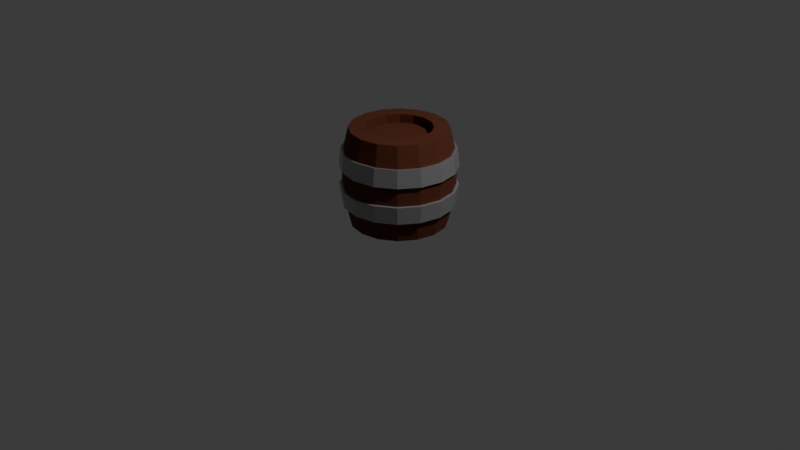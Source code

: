 # Source: barrel.blend  (saved by Blender 4.4.32; exported with 4.5.12 LTS)
import bpy
from mathutils import Matrix  # noqa: F401  (used for matrix-valued properties, if any)

bpy.ops.wm.read_factory_settings(use_empty=True)
scene = bpy.context.scene
scene.name = 'Scene'

# ---- collections
col_collection = bpy.data.collections.new('Collection'); scene.collection.children.link(col_collection)

# ---- materials (node trees are filled in below, after node groups)
mat_wood = bpy.data.materials.new('wood')
mat_iron = bpy.data.materials.new('iron')

# ---- material node trees
mat_wood.use_nodes = True; mat_wood.node_tree.nodes.clear()
_N = mat_wood.node_tree.nodes; _L = mat_wood.node_tree.links
n0 = _N.new('ShaderNodeBsdfPrincipled'); n0.name = 'Principled BSDF'; n0.location = (10, 300)
n0.inputs[0].default_value = (0.09273, 0.01591, 0.0, 1.0)
n0.inputs[2].default_value = 0.8578
n1 = _N.new('ShaderNodeOutputMaterial'); n1.name = 'Material Output'; n1.location = (300, 300)
_L.new(n0.outputs[0], n1.inputs[0])
n1.is_active_output = True
mat_iron.use_nodes = True; mat_iron.node_tree.nodes.clear()
_N = mat_iron.node_tree.nodes; _L = mat_iron.node_tree.links
n0 = _N.new('ShaderNodeBsdfPrincipled'); n0.name = 'Principled BSDF'; n0.location = (10, 300)
n0.inputs[0].default_value = (0.3162, 0.3162, 0.3162, 1.0)
n0.inputs[1].default_value = 0.3119
n0.inputs[2].default_value = 0.2156
n0.inputs[3].default_value = 2.6
n1 = _N.new('ShaderNodeOutputMaterial'); n1.name = 'Material Output'; n1.location = (300, 300)
_L.new(n0.outputs[0], n1.inputs[0])
n1.is_active_output = True

# ---- world
world_world = bpy.data.worlds.new('World'); scene.world = world_world
world_world.use_nodes = True; world_world.node_tree.nodes.clear()
_N = world_world.node_tree.nodes; _L = world_world.node_tree.links
n0 = _N.new('ShaderNodeOutputWorld'); n0.name = 'World Output'; n0.location = (300, 300)
n1 = _N.new('ShaderNodeBackground'); n1.name = 'Background'; n1.location = (10, 300)
n1.inputs[0].default_value = (0.05088, 0.05088, 0.05088, 1.0)
_L.new(n1.outputs[0], n0.inputs[0])
n0.is_active_output = True
world_world.color = (0.05088, 0.05088, 0.05088)
world_world.sun_shadow_jitter_overblur = 0.0

# ---- cameras
cam_camera = bpy.data.cameras.new('Camera')
cam_camera.clip_end = 100.0
cam_camera.ortho_scale = 7.314

# ---- lights
light_light = bpy.data.lights.new('Light', 'POINT')
light_light.energy = 1000.0
light_light.shadow_soft_size = 0.1

# ---- meshes
me_cylinder = bpy.data.meshes.new('Cylinder')
me_cylinder.from_pydata([(0.0, 0.6828, -1.0), (0.0, 0.6828, 1.0), (0.2613, 0.6308, -1.0), (0.2613, 0.6308, 1.0), (0.4828, 0.4828, -1.0), (0.4828, 0.4828, 1.0), (0.6308, 0.2613, -1.0), (0.6308, 0.2613, 1.0), (0.6828, 0.0, -1.0), (0.6828, 0.0, 1.0), (0.6308, -0.2613, -1.0), (0.6308, -0.2613, 1.0), (0.4828, -0.4828, -1.0), (0.4828, -0.4828, 1.0), (0.2613, -0.6308, -1.0), (0.2613, -0.6308, 1.0), (0.0, -0.6828, -1.0), (0.0, -0.6828, 1.0), (-0.2613, -0.6308, -1.0), (-0.2613, -0.6308, 1.0), (-0.4828, -0.4828, -1.0), (-0.4828, -0.4828, 1.0), (-0.6308, -0.2613, -1.0), (-0.6308, -0.2613, 1.0), (-0.6828, 0.0, -1.0), (-0.6828, 0.0, 1.0), (-0.6308, 0.2613, -1.0), (-0.6308, 0.2613, 1.0), (-0.4828, 0.4828, -1.0), (-0.4828, 0.4828, 1.0), (-0.2613, 0.6308, -1.0), (-0.2613, 0.6308, 1.0), (-7.876e-10, 1.141, -0.1941), (-5.567e-10, 1.1, -0.562), (-5.567e-10, 1.1, 0.562), (-7.876e-10, 1.141, 0.1941), (0.4366, 1.054, 0.1941), (0.4208, 1.016, 0.562), (0.4208, 1.016, -0.562), (0.4366, 1.054, -0.1941), (0.8068, 0.8068, 0.1941), (0.7775, 0.7775, 0.562), (0.7775, 0.7775, -0.562), (0.8068, 0.8068, -0.1941), (1.054, 0.4366, 0.1941), (1.016, 0.4208, 0.562), (1.016, 0.4208, -0.562), (1.054, 0.4366, -0.1941), (1.141, -1.05e-09, 0.1941), (1.1, -7.422e-10, 0.562), (1.1, -7.422e-10, -0.562), (1.141, -1.05e-09, -0.1941), (1.054, -0.4366, 0.1941), (1.016, -0.4208, 0.562), (1.016, -0.4208, -0.562), (1.054, -0.4366, -0.1941), (0.8068, -0.8068, 0.1941), (0.7775, -0.7775, 0.562), (0.7775, -0.7775, -0.562), (0.8068, -0.8068, -0.1941), (0.4366, -1.054, 0.1941), (0.4208, -1.016, 0.562), (0.4208, -1.016, -0.562), (0.4366, -1.054, -0.1941), (-7.876e-10, -1.141, 0.1941), (-5.567e-10, -1.1, 0.562), (-5.567e-10, -1.1, -0.562), (-7.876e-10, -1.141, -0.1941), (-0.4366, -1.054, 0.1941), (-0.4208, -1.016, 0.562), (-0.4208, -1.016, -0.562), (-0.4366, -1.054, -0.1941), (-0.8068, -0.8068, 0.1941), (-0.7775, -0.7775, 0.562), (-0.7775, -0.7775, -0.562), (-0.8068, -0.8068, -0.1941), (-1.054, -0.4366, 0.1941), (-1.016, -0.4208, 0.562), (-1.016, -0.4208, -0.562), (-1.054, -0.4366, -0.1941), (-1.141, -1.05e-09, 0.1941), (-1.1, -7.422e-10, 0.562), (-1.1, -7.422e-10, -0.562), (-1.141, -1.05e-09, -0.1941), (-1.054, 0.4366, 0.1941), (-1.016, 0.4208, 0.562), (-1.016, 0.4208, -0.562), (-1.054, 0.4366, -0.1941), (-0.8068, 0.8068, 0.1941), (-0.7775, 0.7775, 0.562), (-0.7775, 0.7775, -0.562), (-0.8068, 0.8068, -0.1941), (-0.4366, 1.054, 0.1941), (-0.4208, 1.016, 0.562), (-0.4208, 1.016, -0.562), (-0.4366, 1.054, -0.1941), (-0.4416, 1.066, -0.5681), (-0.4574, 1.104, -0.2003), (-7.876e-10, 1.195, -0.2003), (-5.567e-10, 1.154, -0.5681), (-0.4574, 1.104, 0.2003), (-0.4416, 1.066, 0.5681), (-5.567e-10, 1.154, 0.5681), (-7.876e-10, 1.195, 0.2003), (-0.816, 0.816, -0.5681), (-0.8452, 0.8452, -0.2003), (-0.8452, 0.8452, 0.2003), (-0.816, 0.816, 0.5681), (-1.066, 0.4416, -0.5681), (-1.104, 0.4574, -0.2003), (-1.104, 0.4574, 0.2003), (-1.066, 0.4416, 0.5681), (-1.154, -7.422e-10, -0.5681), (-1.195, -1.05e-09, -0.2003), (-1.195, -1.05e-09, 0.2003), (-1.154, -7.422e-10, 0.5681), (-1.066, -0.4416, -0.5681), (-1.104, -0.4574, -0.2003), (-1.104, -0.4574, 0.2003), (-1.066, -0.4416, 0.5681), (-0.816, -0.816, -0.5681), (-0.8452, -0.8452, -0.2003), (-0.8452, -0.8452, 0.2003), (-0.816, -0.816, 0.5681), (-0.4416, -1.066, -0.5681), (-0.4574, -1.104, -0.2003), (-0.4574, -1.104, 0.2003), (-0.4416, -1.066, 0.5681), (-5.567e-10, -1.154, -0.5681), (-7.876e-10, -1.195, -0.2003), (-7.876e-10, -1.195, 0.2003), (-5.567e-10, -1.154, 0.5681), (0.4416, -1.066, -0.5681), (0.4574, -1.104, -0.2003), (0.4574, -1.104, 0.2003), (0.4416, -1.066, 0.5681), (0.816, -0.816, -0.5681), (0.8452, -0.8452, -0.2003), (0.8452, -0.8452, 0.2003), (0.816, -0.816, 0.5681), (1.066, -0.4416, -0.5681), (1.104, -0.4574, -0.2003), (1.104, -0.4574, 0.2003), (1.066, -0.4416, 0.5681), (1.154, -7.422e-10, -0.5681), (1.195, -1.05e-09, -0.2003), (1.195, -1.05e-09, 0.2003), (1.154, -7.422e-10, 0.5681), (1.066, 0.4416, -0.5681), (1.104, 0.4574, -0.2003), (1.104, 0.4574, 0.2003), (1.066, 0.4416, 0.5681), (0.816, 0.816, -0.5681), (0.8452, 0.8452, -0.2003), (0.8452, 0.8452, 0.2003), (0.816, 0.816, 0.5681), (0.4416, 1.066, -0.5681), (0.4574, 1.104, -0.2003), (0.4574, 1.104, 0.2003), (0.4416, 1.066, 0.5681), (0.0, 1.0, -1.0), (0.3827, 0.9239, -1.0), (0.3827, 0.9239, 1.0), (0.0, 1.0, 1.0), (0.7071, 0.7071, -1.0), (0.7071, 0.7071, 1.0), (0.9239, 0.3827, -1.0), (0.9239, 0.3827, 1.0), (1.0, 0.0, -1.0), (1.0, 0.0, 1.0), (0.9239, -0.3827, -1.0), (0.9239, -0.3827, 1.0), (0.7071, -0.7071, -1.0), (0.7071, -0.7071, 1.0), (0.3827, -0.9239, -1.0), (0.3827, -0.9239, 1.0), (0.0, -1.0, -1.0), (0.0, -1.0, 1.0), (-0.3827, -0.9239, -1.0), (-0.3827, -0.9239, 1.0), (-0.7071, -0.7071, -1.0), (-0.7071, -0.7071, 1.0), (-0.9239, -0.3827, -1.0), (-0.9239, -0.3827, 1.0), (-1.0, 0.0, -1.0), (-1.0, 0.0, 1.0), (-0.9239, 0.3827, -1.0), (-0.9239, 0.3827, 1.0), (-0.7071, 0.7071, -1.0), (-0.7071, 0.7071, 1.0), (-0.3827, 0.9239, -1.0), (-0.3827, 0.9239, 1.0), (0.0, 0.6828, -0.8141), (0.2613, 0.6308, -0.8141), (0.2613, 0.6308, 0.8141), (0.0, 0.6828, 0.8141), (0.4828, 0.4828, -0.8141), (0.4828, 0.4828, 0.8141), (0.6308, 0.2613, -0.8141), (0.6308, 0.2613, 0.8141), (0.6828, 0.0, -0.8141), (0.6828, 0.0, 0.8141), (0.6308, -0.2613, -0.8141), (0.6308, -0.2613, 0.8141), (0.4828, -0.4828, -0.8141), (0.4828, -0.4828, 0.8141), (0.2613, -0.6308, -0.8141), (0.2613, -0.6308, 0.8141), (0.0, -0.6828, -0.8141), (0.0, -0.6828, 0.8141), (-0.2613, -0.6308, -0.8141), (-0.2613, -0.6308, 0.8141), (-0.4828, -0.4828, -0.8141), (-0.4828, -0.4828, 0.8141), (-0.6308, -0.2613, -0.8141), (-0.6308, -0.2613, 0.8141), (-0.6828, 0.0, -0.8141), (-0.6828, 0.0, 0.8141), (-0.6308, 0.2613, -0.8141), (-0.6308, 0.2613, 0.8141), (-0.4828, 0.4828, -0.8141), (-0.4828, 0.4828, 0.8141), (-0.2613, 0.6308, -0.8141), (-0.2613, 0.6308, 0.8141)], [], [(37, 162, 165, 41), (39, 36, 40, 43), (43, 40, 44, 47), (47, 44, 48, 51), (51, 48, 52, 55), (55, 52, 56, 59), (59, 56, 60, 63), (63, 60, 64, 67), (67, 64, 68, 71), (71, 68, 72, 75), (75, 72, 76, 79), (79, 76, 80, 83), (83, 80, 84, 87), (87, 84, 88, 91), (20, 22, 214, 212), (91, 88, 92, 95), (34, 163, 162, 37), (6, 8, 200, 198), (32, 35, 36, 39), (93, 191, 163, 34), (188, 90, 94, 190), (89, 189, 191, 93), (186, 86, 90, 188), (85, 187, 189, 89), (184, 82, 86, 186), (81, 185, 187, 85), (182, 78, 82, 184), (77, 183, 185, 81), (180, 74, 78, 182), (73, 181, 183, 77), (178, 70, 74, 180), (69, 179, 181, 73), (176, 66, 70, 178), (65, 177, 179, 69), (174, 62, 66, 176), (61, 175, 177, 65), (172, 58, 62, 174), (57, 173, 175, 61), (170, 54, 58, 172), (53, 171, 173, 57), (168, 50, 54, 170), (49, 169, 171, 53), (166, 46, 50, 168), (45, 167, 169, 49), (164, 42, 46, 166), (41, 165, 167, 45), (161, 38, 42, 164), (190, 94, 33, 160), (95, 92, 35, 32), (42, 38, 156, 152), (91, 95, 97, 105), (60, 56, 138, 134), (39, 43, 153, 157), (78, 74, 120, 116), (57, 61, 135, 139), (35, 92, 100, 103), (75, 79, 117, 121), (44, 40, 154, 150), (62, 58, 136, 132), (41, 45, 151, 155), (93, 34, 102, 101), (80, 76, 118, 114), (59, 63, 133, 137), (77, 81, 115, 119), (46, 42, 152, 148), (33, 94, 96, 99), (64, 60, 134, 130), (43, 47, 149, 153), (82, 78, 116, 112), (61, 65, 131, 135), (95, 32, 98, 97), (79, 83, 113, 117), (48, 44, 150, 146), (66, 62, 132, 128), (45, 49, 147, 151), (84, 80, 114, 110), (63, 67, 129, 133), (81, 85, 111, 115), (50, 46, 148, 144), (68, 64, 130, 126), (47, 51, 145, 149), (160, 33, 38, 161), (97, 98, 99, 96), (101, 102, 103, 100), (105, 97, 96, 104), (107, 101, 100, 106), (109, 105, 104, 108), (111, 107, 106, 110), (113, 109, 108, 112), (115, 111, 110, 114), (117, 113, 112, 116), (119, 115, 114, 118), (121, 117, 116, 120), (123, 119, 118, 122), (125, 121, 120, 124), (127, 123, 122, 126), (129, 125, 124, 128), (131, 127, 126, 130), (133, 129, 128, 132), (135, 131, 130, 134), (137, 133, 132, 136), (139, 135, 134, 138), (141, 137, 136, 140), (143, 139, 138, 142), (145, 141, 140, 144), (147, 143, 142, 146), (149, 145, 144, 148), (151, 147, 146, 150), (153, 149, 148, 152), (155, 151, 150, 154), (157, 153, 152, 156), (159, 155, 154, 158), (98, 157, 156, 99), (102, 159, 158, 103), (73, 77, 119, 123), (94, 90, 104, 96), (55, 59, 137, 141), (76, 72, 122, 118), (37, 41, 155, 159), (58, 54, 140, 136), (89, 93, 101, 107), (40, 36, 158, 154), (71, 75, 121, 125), (92, 88, 106, 100), (32, 39, 157, 98), (53, 57, 139, 143), (74, 70, 124, 120), (38, 33, 99, 156), (56, 52, 142, 138), (87, 91, 105, 109), (34, 37, 159, 102), (69, 73, 123, 127), (90, 86, 108, 104), (36, 35, 103, 158), (51, 55, 141, 145), (72, 68, 126, 122), (54, 50, 144, 140), (85, 89, 107, 111), (67, 71, 125, 129), (88, 84, 110, 106), (49, 53, 143, 147), (70, 66, 128, 124), (52, 48, 146, 142), (83, 87, 109, 113), (65, 69, 127, 131), (86, 82, 112, 108), (2, 0, 160, 161), (1, 3, 162, 163), (4, 2, 161, 164), (3, 5, 165, 162), (6, 4, 164, 166), (5, 7, 167, 165), (8, 6, 166, 168), (7, 9, 169, 167), (10, 8, 168, 170), (9, 11, 171, 169), (12, 10, 170, 172), (11, 13, 173, 171), (14, 12, 172, 174), (13, 15, 175, 173), (16, 14, 174, 176), (15, 17, 177, 175), (18, 16, 176, 178), (17, 19, 179, 177), (20, 18, 178, 180), (19, 21, 181, 179), (22, 20, 180, 182), (21, 23, 183, 181), (24, 22, 182, 184), (23, 25, 185, 183), (26, 24, 184, 186), (25, 27, 187, 185), (28, 26, 186, 188), (27, 29, 189, 187), (30, 28, 188, 190), (29, 31, 191, 189), (0, 30, 190, 160), (31, 1, 163, 191), (194, 195, 223, 221, 219, 217, 215, 213, 211, 209, 207, 205, 203, 201, 199, 197), (192, 193, 196, 198, 200, 202, 204, 206, 208, 210, 212, 214, 216, 218, 220, 222), (9, 7, 199, 201), (23, 21, 213, 215), (8, 10, 202, 200), (22, 24, 216, 214), (11, 9, 201, 203), (25, 23, 215, 217), (10, 12, 204, 202), (24, 26, 218, 216), (13, 11, 203, 205), (27, 25, 217, 219), (12, 14, 206, 204), (26, 28, 220, 218), (15, 13, 205, 207), (0, 2, 193, 192), (29, 27, 219, 221), (14, 16, 208, 206), (3, 1, 195, 194), (28, 30, 222, 220), (17, 15, 207, 209), (2, 4, 196, 193), (31, 29, 221, 223), (16, 18, 210, 208), (5, 3, 194, 197), (30, 0, 192, 222), (19, 17, 209, 211), (4, 6, 198, 196), (1, 31, 223, 195), (18, 20, 212, 210), (7, 5, 197, 199), (21, 19, 211, 213)])
me_cylinder.polygons.foreach_set('material_index', [0, 0, 0, 0, 0, 0, 0, 0, 0, 0, 0, 0, 0, 0, 0, 0, 0, 0, 0, 0, 0, 0, 0, 0, 0, 0, 0, 0, 0, 0, 0, 0, 0, 0, 0, 0, 0, 0, 0, 0, 0, 0, 0, 0, 0, 0, 0, 0, 0, 1, 1, 1, 1, 1, 1, 1, 1, 1, 1, 1, 1, 1, 1, 1, 1, 1, 1, 1, 1, 1, 1, 1, 1, 1, 1, 1, 1, 1, 1, 1, 1, 0, 1, 1, 1, 1, 1, 1, 1, 1, 1, 1, 1, 1, 1, 1, 1, 1, 1, 1, 1, 1, 1, 1, 1, 1, 1, 1, 1, 1, 1, 1, 1, 1, 1, 1, 1, 1, 1, 1, 1, 1, 1, 1, 1, 1, 1, 1, 1, 1, 1, 1, 1, 1, 1, 1, 1, 1, 1, 1, 1, 1, 1, 1, 1, 1, 0, 0, 0, 0, 0, 0, 0, 0, 0, 0, 0, 0, 0, 0, 0, 0, 0, 0, 0, 0, 0, 0, 0, 0, 0, 0, 0, 0, 0, 0, 0, 0, 0, 0, 0, 0, 0, 0, 0, 0, 0, 0, 0, 0, 0, 0, 0, 0, 0, 0, 0, 0, 0, 0, 0, 0, 0, 0, 0, 0, 0, 0, 0, 0])
_uv = me_cylinder.uv_layers.new(name='UVMap')
_uv.uv.foreach_set('vector', [0.9375, 0.8822, 0.9375, 1.0, 0.875, 1.0, 0.875, 0.8822, 0.9375, 0.7075, 0.9375, 0.7925, 0.875, 0.7925, 0.875, 0.7075, 0.875, 0.7075, 0.875, 0.7925, 0.8125, 0.7925, 0.8125, 0.7075, 0.8125, 0.7075, 0.8125, 0.7925, 0.75, 0.7925, 0.75, 0.7075, 0.75, 0.7075, 0.75, 0.7925, 0.6875, 0.7925, 0.6875, 0.7075, 0.6875, 0.7075, 0.6875, 0.7925, 0.625, 0.7925, 0.625, 0.7075, 0.625, 0.7075, 0.625, 0.7925, 0.5625, 0.7925, 0.5625, 0.7075, 0.5625, 0.7075, 0.5625, 0.7925, 0.5, 0.7925, 0.5, 0.7075, 0.5, 0.7075, 0.5, 0.7925, 0.4375, 0.7925, 0.4375, 0.7075, 0.4375, 0.7075, 0.4375, 0.7925, 0.375, 0.7925, 0.375, 0.7075, 0.375, 0.7075, 0.375, 0.7925, 0.3125, 0.7925, 0.3125, 0.7075, 0.3125, 0.7075, 0.3125, 0.7925, 0.25, 0.7925, 0.25, 0.7075, 0.25, 0.7075, 0.25, 0.7925, 0.1875, 0.7925, 0.1875, 0.7075, 0.1875, 0.7075, 0.1875, 0.7925, 0.125, 0.7925, 0.125, 0.7075, 0.6341, 0.1341, 0.5986, 0.1873, 0.5986, 0.1873, 0.6341, 0.1341, 0.125, 0.7075, 0.125, 0.7925, 0.0625, 0.7925, 0.0625, 0.7075, 1.0, 0.8822, 1.0, 1.0, 0.9375, 1.0, 0.9375, 0.8822, 0.9014, 0.3127, 0.9139, 0.25, 0.9139, 0.25, 0.9014, 0.3127, 1.0, 0.7075, 1.0, 0.7925, 0.9375, 0.7925, 0.9375, 0.7075, 0.0625, 0.8822, 0.0625, 1.0, 0.0, 1.0, 0.0, 0.8822, 0.125, 0.5, 0.125, 0.6178, 0.0625, 0.6178, 0.0625, 0.5, 0.125, 0.8822, 0.125, 1.0, 0.0625, 1.0, 0.0625, 0.8822, 0.1875, 0.5, 0.1875, 0.6178, 0.125, 0.6178, 0.125, 0.5, 0.1875, 0.8822, 0.1875, 1.0, 0.125, 1.0, 0.125, 0.8822, 0.25, 0.5, 0.25, 0.6178, 0.1875, 0.6178, 0.1875, 0.5, 0.25, 0.8822, 0.25, 1.0, 0.1875, 1.0, 0.1875, 0.8822, 0.3125, 0.5, 0.3125, 0.6178, 0.25, 0.6178, 0.25, 0.5, 0.3125, 0.8822, 0.3125, 1.0, 0.25, 1.0, 0.25, 0.8822, 0.375, 0.5, 0.375, 0.6178, 0.3125, 0.6178, 0.3125, 0.5, 0.375, 0.8822, 0.375, 1.0, 0.3125, 1.0, 0.3125, 0.8822, 0.4375, 0.5, 0.4375, 0.6178, 0.375, 0.6178, 0.375, 0.5, 0.4375, 0.8822, 0.4375, 1.0, 0.375, 1.0, 0.375, 0.8822, 0.5, 0.5, 0.5, 0.6178, 0.4375, 0.6178, 0.4375, 0.5, 0.5, 0.8822, 0.5, 1.0, 0.4375, 1.0, 0.4375, 0.8822, 0.5625, 0.5, 0.5625, 0.6178, 0.5, 0.6178, 0.5, 0.5, 0.5625, 0.8822, 0.5625, 1.0, 0.5, 1.0, 0.5, 0.8822, 0.625, 0.5, 0.625, 0.6178, 0.5625, 0.6178, 0.5625, 0.5, 0.625, 0.8822, 0.625, 1.0, 0.5625, 1.0, 0.5625, 0.8822, 0.6875, 0.5, 0.6875, 0.6178, 0.625, 0.6178, 0.625, 0.5, 0.6875, 0.8822, 0.6875, 1.0, 0.625, 1.0, 0.625, 0.8822, 0.75, 0.5, 0.75, 0.6178, 0.6875, 0.6178, 0.6875, 0.5, 0.75, 0.8822, 0.75, 1.0, 0.6875, 1.0, 0.6875, 0.8822, 0.8125, 0.5, 0.8125, 0.6178, 0.75, 0.6178, 0.75, 0.5, 0.8125, 0.8822, 0.8125, 1.0, 0.75, 1.0, 0.75, 0.8822, 0.875, 0.5, 0.875, 0.6178, 0.8125, 0.6178, 0.8125, 0.5, 0.875, 0.8822, 0.875, 1.0, 0.8125, 1.0, 0.8125, 0.8822, 0.9375, 0.5, 0.9375, 0.6178, 0.875, 0.6178, 0.875, 0.5, 0.0625, 0.5, 0.0625, 0.6178, 0.0, 0.6178, 0.0, 0.5, 0.0625, 0.7075, 0.0625, 0.7925, 0.0, 0.7925, 0.0, 0.7075, 0.875, 0.6178, 0.9375, 0.6178, 0.9375, 0.6178, 0.875, 0.6178, 0.125, 0.7075, 0.0625, 0.7075, 0.0625, 0.7075, 0.125, 0.7075, 0.5625, 0.7925, 0.625, 0.7925, 0.625, 0.7925, 0.5625, 0.7925, 0.9375, 0.7075, 0.875, 0.7075, 0.875, 0.7075, 0.9375, 0.7075, 0.3125, 0.6178, 0.375, 0.6178, 0.375, 0.6178, 0.3125, 0.6178, 0.625, 0.8822, 0.5625, 0.8822, 0.5625, 0.8822, 0.625, 0.8822, 0.0, 0.7925, 0.0625, 0.7925, 0.0625, 0.7925, 0.0, 0.7925, 0.375, 0.7075, 0.3125, 0.7075, 0.3125, 0.7075, 0.375, 0.7075, 0.8125, 0.7925, 0.875, 0.7925, 0.875, 0.7925, 0.8125, 0.7925, 0.5625, 0.6178, 0.625, 0.6178, 0.625, 0.6178, 0.5625, 0.6178, 0.875, 0.8822, 0.8125, 0.8822, 0.8125, 0.8822, 0.875, 0.8822, 0.0625, 0.8822, 0.0, 0.8822, 0.0, 0.8822, 0.0625, 0.8822, 0.25, 0.7925, 0.3125, 0.7925, 0.3125, 0.7925, 0.25, 0.7925, 0.625, 0.7075, 0.5625, 0.7075, 0.5625, 0.7075, 0.625, 0.7075, 0.3125, 0.8822, 0.25, 0.8822, 0.25, 0.8822, 0.3125, 0.8822, 0.8125, 0.6178, 0.875, 0.6178, 0.875, 0.6178, 0.8125, 0.6178, 0.0, 0.6178, 0.0625, 0.6178, 0.0625, 0.6178, 0.0, 0.6178, 0.5, 0.7925, 0.5625, 0.7925, 0.5625, 0.7925, 0.5, 0.7925, 0.875, 0.7075, 0.8125, 0.7075, 0.8125, 0.7075, 0.875, 0.7075, 0.25, 0.6178, 0.3125, 0.6178, 0.3125, 0.6178, 0.25, 0.6178, 0.5625, 0.8822, 0.5, 0.8822, 0.5, 0.8822, 0.5625, 0.8822, 0.0625, 0.7075, 0.0, 0.7075, 0.0, 0.7075, 0.0625, 0.7075, 0.3125, 0.7075, 0.25, 0.7075, 0.25, 0.7075, 0.3125, 0.7075, 0.75, 0.7925, 0.8125, 0.7925, 0.8125, 0.7925, 0.75, 0.7925, 0.5, 0.6178, 0.5625, 0.6178, 0.5625, 0.6178, 0.5, 0.6178, 0.8125, 0.8822, 0.75, 0.8822, 0.75, 0.8822, 0.8125, 0.8822, 0.1875, 0.7925, 0.25, 0.7925, 0.25, 0.7925, 0.1875, 0.7925, 0.5625, 0.7075, 0.5, 0.7075, 0.5, 0.7075, 0.5625, 0.7075, 0.25, 0.8822, 0.1875, 0.8822, 0.1875, 0.8822, 0.25, 0.8822, 0.75, 0.6178, 0.8125, 0.6178, 0.8125, 0.6178, 0.75, 0.6178, 0.4375, 0.7925, 0.5, 0.7925, 0.5, 0.7925, 0.4375, 0.7925, 0.8125, 0.7075, 0.75, 0.7075, 0.75, 0.7075, 0.8125, 0.7075, 1.0, 0.5, 1.0, 0.6178, 0.9375, 0.6178, 0.9375, 0.5, 0.0625, 0.7075, 0.0, 0.7075, 0.0, 0.6178, 0.0625, 0.6178, 0.0625, 0.8822, 0.0, 0.8822, 0.0, 0.7925, 0.0625, 0.7925, 0.125, 0.7075, 0.0625, 0.7075, 0.0625, 0.6178, 0.125, 0.6178, 0.125, 0.8822, 0.0625, 0.8822, 0.0625, 0.7925, 0.125, 0.7925, 0.1875, 0.7075, 0.125, 0.7075, 0.125, 0.6178, 0.1875, 0.6178, 0.1875, 0.8822, 0.125, 0.8822, 0.125, 0.7925, 0.1875, 0.7925, 0.25, 0.7075, 0.1875, 0.7075, 0.1875, 0.6178, 0.25, 0.6178, 0.25, 0.8822, 0.1875, 0.8822, 0.1875, 0.7925, 0.25, 0.7925, 0.3125, 0.7075, 0.25, 0.7075, 0.25, 0.6178, 0.3125, 0.6178, 0.3125, 0.8822, 0.25, 0.8822, 0.25, 0.7925, 0.3125, 0.7925, 0.375, 0.7075, 0.3125, 0.7075, 0.3125, 0.6178, 0.375, 0.6178, 0.375, 0.8822, 0.3125, 0.8822, 0.3125, 0.7925, 0.375, 0.7925, 0.4375, 0.7075, 0.375, 0.7075, 0.375, 0.6178, 0.4375, 0.6178, 0.4375, 0.8822, 0.375, 0.8822, 0.375, 0.7925, 0.4375, 0.7925, 0.5, 0.7075, 0.4375, 0.7075, 0.4375, 0.6178, 0.5, 0.6178, 0.5, 0.8822, 0.4375, 0.8822, 0.4375, 0.7925, 0.5, 0.7925, 0.5625, 0.7075, 0.5, 0.7075, 0.5, 0.6178, 0.5625, 0.6178, 0.5625, 0.8822, 0.5, 0.8822, 0.5, 0.7925, 0.5625, 0.7925, 0.625, 0.7075, 0.5625, 0.7075, 0.5625, 0.6178, 0.625, 0.6178, 0.625, 0.8822, 0.5625, 0.8822, 0.5625, 0.7925, 0.625, 0.7925, 0.6875, 0.7075, 0.625, 0.7075, 0.625, 0.6178, 0.6875, 0.6178, 0.6875, 0.8822, 0.625, 0.8822, 0.625, 0.7925, 0.6875, 0.7925, 0.75, 0.7075, 0.6875, 0.7075, 0.6875, 0.6178, 0.75, 0.6178, 0.75, 0.8822, 0.6875, 0.8822, 0.6875, 0.7925, 0.75, 0.7925, 0.8125, 0.7075, 0.75, 0.7075, 0.75, 0.6178, 0.8125, 0.6178, 0.8125, 0.8822, 0.75, 0.8822, 0.75, 0.7925, 0.8125, 0.7925, 0.875, 0.7075, 0.8125, 0.7075, 0.8125, 0.6178, 0.875, 0.6178, 0.875, 0.8822, 0.8125, 0.8822, 0.8125, 0.7925, 0.875, 0.7925, 0.9375, 0.7075, 0.875, 0.7075, 0.875, 0.6178, 0.9375, 0.6178, 0.9375, 0.8822, 0.875, 0.8822, 0.875, 0.7925, 0.9375, 0.7925, 1.0, 0.7075, 0.9375, 0.7075, 0.9375, 0.6178, 1.0, 0.6178, 1.0, 0.8822, 0.9375, 0.8822, 0.9375, 0.7925, 1.0, 0.7925, 0.375, 0.8822, 0.3125, 0.8822, 0.3125, 0.8822, 0.375, 0.8822, 0.0625, 0.6178, 0.125, 0.6178, 0.125, 0.6178, 0.0625, 0.6178, 0.6875, 0.7075, 0.625, 0.7075, 0.625, 0.7075, 0.6875, 0.7075, 0.3125, 0.7925, 0.375, 0.7925, 0.375, 0.7925, 0.3125, 0.7925, 0.9375, 0.8822, 0.875, 0.8822, 0.875, 0.8822, 0.9375, 0.8822, 0.625, 0.6178, 0.6875, 0.6178, 0.6875, 0.6178, 0.625, 0.6178, 0.125, 0.8822, 0.0625, 0.8822, 0.0625, 0.8822, 0.125, 0.8822, 0.875, 0.7925, 0.9375, 0.7925, 0.9375, 0.7925, 0.875, 0.7925, 0.4375, 0.7075, 0.375, 0.7075, 0.375, 0.7075, 0.4375, 0.7075, 0.0625, 0.7925, 0.125, 0.7925, 0.125, 0.7925, 0.0625, 0.7925, 1.0, 0.7075, 0.9375, 0.7075, 0.9375, 0.7075, 1.0, 0.7075, 0.6875, 0.8822, 0.625, 0.8822, 0.625, 0.8822, 0.6875, 0.8822, 0.375, 0.6178, 0.4375, 0.6178, 0.4375, 0.6178, 0.375, 0.6178, 0.9375, 0.6178, 1.0, 0.6178, 1.0, 0.6178, 0.9375, 0.6178, 0.625, 0.7925, 0.6875, 0.7925, 0.6875, 0.7925, 0.625, 0.7925, 0.1875, 0.7075, 0.125, 0.7075, 0.125, 0.7075, 0.1875, 0.7075, 1.0, 0.8822, 0.9375, 0.8822, 0.9375, 0.8822, 1.0, 0.8822, 0.4375, 0.8822, 0.375, 0.8822, 0.375, 0.8822, 0.4375, 0.8822, 0.125, 0.6178, 0.1875, 0.6178, 0.1875, 0.6178, 0.125, 0.6178, 0.9375, 0.7925, 1.0, 0.7925, 1.0, 0.7925, 0.9375, 0.7925, 0.75, 0.7075, 0.6875, 0.7075, 0.6875, 0.7075, 0.75, 0.7075, 0.375, 0.7925, 0.4375, 0.7925, 0.4375, 0.7925, 0.375, 0.7925, 0.6875, 0.6178, 0.75, 0.6178, 0.75, 0.6178, 0.6875, 0.6178, 0.1875, 0.8822, 0.125, 0.8822, 0.125, 0.8822, 0.1875, 0.8822, 0.5, 0.7075, 0.4375, 0.7075, 0.4375, 0.7075, 0.5, 0.7075, 0.125, 0.7925, 0.1875, 0.7925, 0.1875, 0.7925, 0.125, 0.7925, 0.75, 0.8822, 0.6875, 0.8822, 0.6875, 0.8822, 0.75, 0.8822, 0.4375, 0.6178, 0.5, 0.6178, 0.5, 0.6178, 0.4375, 0.6178, 0.6875, 0.7925, 0.75, 0.7925, 0.75, 0.7925, 0.6875, 0.7925, 0.25, 0.7075, 0.1875, 0.7075, 0.1875, 0.7075, 0.25, 0.7075, 0.5, 0.8822, 0.4375, 0.8822, 0.4375, 0.8822, 0.5, 0.8822, 0.1875, 0.6178, 0.25, 0.6178, 0.25, 0.6178, 0.1875, 0.6178, 0.8127, 0.4014, 0.75, 0.4139, 0.75, 0.49, 0.8418, 0.4717, 0.25, 0.4139, 0.3127, 0.4014, 0.3418, 0.4717, 0.25, 0.49, 0.8659, 0.3659, 0.8127, 0.4014, 0.8418, 0.4717, 0.9197, 0.4197, 0.3127, 0.4014, 0.3659, 0.3659, 0.4197, 0.4197, 0.3418, 0.4717, 0.9014, 0.3127, 0.8659, 0.3659, 0.9197, 0.4197, 0.9717, 0.3418, 0.3659, 0.3659, 0.4014, 0.3127, 0.4717, 0.3418, 0.4197, 0.4197, 0.9139, 0.25, 0.9014, 0.3127, 0.9717, 0.3418, 0.99, 0.25, 0.4014, 0.3127, 0.4139, 0.25, 0.49, 0.25, 0.4717, 0.3418, 0.9014, 0.1873, 0.9139, 0.25, 0.99, 0.25, 0.9717, 0.1582, 0.4139, 0.25, 0.4014, 0.1873, 0.4717, 0.1582, 0.49, 0.25, 0.8659, 0.1341, 0.9014, 0.1873, 0.9717, 0.1582, 0.9197, 0.08029, 0.4014, 0.1873, 0.3659, 0.1341, 0.4197, 0.08029, 0.4717, 0.1582, 0.8127, 0.0986, 0.8659, 0.1341, 0.9197, 0.08029, 0.8418, 0.02827, 0.3659, 0.1341, 0.3127, 0.0986, 0.3418, 0.02827, 0.4197, 0.08029, 0.75, 0.08613, 0.8127, 0.0986, 0.8418, 0.02827, 0.75, 0.01, 0.3127, 0.0986, 0.25, 0.08613, 0.25, 0.01, 0.3418, 0.02827, 0.6873, 0.0986, 0.75, 0.08613, 0.75, 0.01, 0.6582, 0.02827, 0.25, 0.08613, 0.1873, 0.0986, 0.1582, 0.02827, 0.25, 0.01, 0.6341, 0.1341, 0.6873, 0.0986, 0.6582, 0.02827, 0.5803, 0.08029, 0.1873, 0.0986, 0.1341, 0.1341, 0.08029, 0.08029, 0.1582, 0.02827, 0.5986, 0.1873, 0.6341, 0.1341, 0.5803, 0.08029, 0.5283, 0.1582, 0.1341, 0.1341, 0.0986, 0.1873, 0.02827, 0.1582, 0.08029, 0.08029, 0.5861, 0.25, 0.5986, 0.1873, 0.5283, 0.1582, 0.51, 0.25, 0.0986, 0.1873, 0.08613, 0.25, 0.01, 0.25, 0.02827, 0.1582, 0.5986, 0.3127, 0.5861, 0.25, 0.51, 0.25, 0.5283, 0.3418, 0.08613, 0.25, 0.0986, 0.3127, 0.02827, 0.3418, 0.01, 0.25, 0.6341, 0.3659, 0.5986, 0.3127, 0.5283, 0.3418, 0.5803, 0.4197, 0.0986, 0.3127, 0.1341, 0.3659, 0.08029, 0.4197, 0.02827, 0.3418, 0.6873, 0.4014, 0.6341, 0.3659, 0.5803, 0.4197, 0.6582, 0.4717, 0.1341, 0.3659, 0.1873, 0.4014, 0.1582, 0.4717, 0.08029, 0.4197, 0.75, 0.4139, 0.6873, 0.4014, 0.6582, 0.4717, 0.75, 0.49, 0.1873, 0.4014, 0.25, 0.4139, 0.25, 0.49, 0.1582, 0.4717, 0.3127, 0.4014, 0.25, 0.4139, 0.1873, 0.4014, 0.1341, 0.3659, 0.0986, 0.3127, 0.08613, 0.25, 0.0986, 0.1873, 0.1341, 0.1341, 0.1873, 0.0986, 0.25, 0.08613, 0.3127, 0.0986, 0.3659, 0.1341, 0.4014, 0.1873, 0.4139, 0.25, 0.4014, 0.3127, 0.3659, 0.3659, 0.75, 0.4139, 0.8127, 0.4014, 0.8659, 0.3659, 0.9014, 0.3127, 0.9139, 0.25, 0.9014, 0.1873, 0.8659, 0.1341, 0.8127, 0.0986, 0.75, 0.08613, 0.6873, 0.0986, 0.6341, 0.1341, 0.5986, 0.1873, 0.5861, 0.25, 0.5986, 0.3127, 0.6341, 0.3659, 0.6873, 0.4014, 0.4139, 0.25, 0.4014, 0.3127, 0.4014, 0.3127, 0.4139, 0.25, 0.0986, 0.1873, 0.1341, 0.1341, 0.1341, 0.1341, 0.0986, 0.1873, 0.9139, 0.25, 0.9014, 0.1873, 0.9014, 0.1873, 0.9139, 0.25, 0.5986, 0.1873, 0.5861, 0.25, 0.5861, 0.25, 0.5986, 0.1873, 0.4014, 0.1873, 0.4139, 0.25, 0.4139, 0.25, 0.4014, 0.1873, 0.08613, 0.25, 0.0986, 0.1873, 0.0986, 0.1873, 0.08613, 0.25, 0.9014, 0.1873, 0.8659, 0.1341, 0.8659, 0.1341, 0.9014, 0.1873, 0.5861, 0.25, 0.5986, 0.3127, 0.5986, 0.3127, 0.5861, 0.25, 0.3659, 0.1341, 0.4014, 0.1873, 0.4014, 0.1873, 0.3659, 0.1341, 0.0986, 0.3127, 0.08613, 0.25, 0.08613, 0.25, 0.0986, 0.3127, 0.8659, 0.1341, 0.8127, 0.0986, 0.8127, 0.0986, 0.8659, 0.1341, 0.5986, 0.3127, 0.6341, 0.3659, 0.6341, 0.3659, 0.5986, 0.3127, 0.3127, 0.0986, 0.3659, 0.1341, 0.3659, 0.1341, 0.3127, 0.0986, 0.75, 0.4139, 0.8127, 0.4014, 0.8127, 0.4014, 0.75, 0.4139, 0.1341, 0.3659, 0.0986, 0.3127, 0.0986, 0.3127, 0.1341, 0.3659, 0.8127, 0.0986, 0.75, 0.08613, 0.75, 0.08613, 0.8127, 0.0986, 0.3127, 0.4014, 0.25, 0.4139, 0.25, 0.4139, 0.3127, 0.4014, 0.6341, 0.3659, 0.6873, 0.4014, 0.6873, 0.4014, 0.6341, 0.3659, 0.25, 0.08613, 0.3127, 0.0986, 0.3127, 0.0986, 0.25, 0.08613, 0.8127, 0.4014, 0.8659, 0.3659, 0.8659, 0.3659, 0.8127, 0.4014, 0.1873, 0.4014, 0.1341, 0.3659, 0.1341, 0.3659, 0.1873, 0.4014, 0.75, 0.08613, 0.6873, 0.0986, 0.6873, 0.0986, 0.75, 0.08613, 0.3659, 0.3659, 0.3127, 0.4014, 0.3127, 0.4014, 0.3659, 0.3659, 0.6873, 0.4014, 0.75, 0.4139, 0.75, 0.4139, 0.6873, 0.4014, 0.1873, 0.0986, 0.25, 0.08613, 0.25, 0.08613, 0.1873, 0.0986, 0.8659, 0.3659, 0.9014, 0.3127, 0.9014, 0.3127, 0.8659, 0.3659, 0.25, 0.4139, 0.1873, 0.4014, 0.1873, 0.4014, 0.25, 0.4139, 0.6873, 0.0986, 0.6341, 0.1341, 0.6341, 0.1341, 0.6873, 0.0986, 0.4014, 0.3127, 0.3659, 0.3659, 0.3659, 0.3659, 0.4014, 0.3127, 0.1341, 0.1341, 0.1873, 0.0986, 0.1873, 0.0986, 0.1341, 0.1341])
me_cylinder.materials.append(mat_wood)
me_cylinder.materials.append(mat_iron)
me_cylinder.update()

# ---- objects
ob_light = bpy.data.objects.new('Light', light_light)
ob_camera = bpy.data.objects.new('Camera', cam_camera)
ob_cylinder = bpy.data.objects.new('Cylinder', me_cylinder)

# ---- transforms, parenting, visibility, modifiers, constraints
ob_light.location = (4.076, 1.005, 5.904)
ob_light.rotation_euler = (0.6503, 0.05522, 1.866)
ob_light.lock_rotations_4d = False
ob_light.empty_display_type = 'ARROWS'
ob_light.color = (0.0, 0.0, 0.0, 0.0)
ob_light.lineart.crease_threshold = 0.0
ob_camera.location = (7.359, -6.926, 4.958)
ob_camera.rotation_euler = (1.109, 0.0, 0.8149)
ob_camera.lock_rotations_4d = False
ob_camera.empty_display_type = 'ARROWS'
ob_camera.color = (0.0, 0.0, 0.0, 0.0)
ob_camera.display_type = 'WIRE'
ob_camera.lineart.crease_threshold = 0.0
ob_cylinder.location = (0.0, 0.0, 0.5)
ob_cylinder.scale = (0.5, 0.5, 0.5)

# ---- collection membership
col_collection.objects.link(ob_light)
col_collection.objects.link(ob_camera)
col_collection.objects.link(ob_cylinder)

# ---- scene / render settings (as saved in the file)
scene.camera = ob_camera
scene.frame_start = 1; scene.frame_end = 250; scene.frame_set(1)
scene.render.engine = 'BLENDER_EEVEE_NEXT'
bpy.context.view_layer.update()
